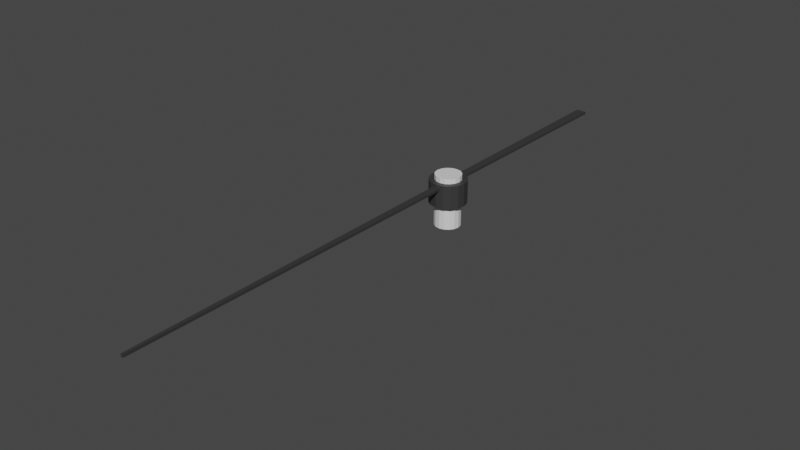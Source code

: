 # Source: object6_2.blend  (saved by Blender 3.6.11; exported with 4.5.12 LTS)
import bpy
from mathutils import Matrix  # noqa: F401  (used for matrix-valued properties, if any)

bpy.ops.wm.read_factory_settings(use_empty=True)
scene = bpy.context.scene
scene.name = 'Scene'

# ---- collections
col_collection = bpy.data.collections.new('Collection'); scene.collection.children.link(col_collection)

# ---- materials (node trees are filled in below, after node groups)
mat_material_001 = bpy.data.materials.new('Material.001')
mat_material_001.use_transparent_shadow = False
mat_material_004 = bpy.data.materials.new('Material.004')
mat_material_004.use_transparent_shadow = False

# ---- material node trees
mat_material_001.use_nodes = True; mat_material_001.node_tree.nodes.clear()
_N = mat_material_001.node_tree.nodes; _L = mat_material_001.node_tree.links
n0 = _N.new('ShaderNodeBsdfPrincipled'); n0.name = 'Principled BSDF'; n0.location = (10, 300)
n0.distribution = 'GGX'
n0.subsurface_method = 'RANDOM_WALK_SKIN'
n0.inputs[3].default_value = 1.45
n0.inputs[27].default_value = (0.0, 0.0, 0.0, 1.0)
n0.inputs[28].default_value = 1.0
n1 = _N.new('ShaderNodeOutputMaterial'); n1.name = 'Material Output'; n1.location = (300, 300)
_L.new(n0.outputs[0], n1.inputs[0])
n1.is_active_output = True
mat_material_004.use_nodes = True; mat_material_004.node_tree.nodes.clear()
_N = mat_material_004.node_tree.nodes; _L = mat_material_004.node_tree.links
n0 = _N.new('ShaderNodeBsdfPrincipled'); n0.name = 'Principled BSDF'; n0.location = (10, 300)
n0.distribution = 'GGX'
n0.subsurface_method = 'RANDOM_WALK_SKIN'
n0.inputs[0].default_value = (0.03741, 0.03741, 0.03741, 1.0)
n0.inputs[3].default_value = 1.45
n0.inputs[27].default_value = (0.0, 0.0, 0.0, 1.0)
n0.inputs[28].default_value = 1.0
n1 = _N.new('ShaderNodeOutputMaterial'); n1.name = 'Material Output'; n1.location = (300, 300)
_L.new(n0.outputs[0], n1.inputs[0])
n1.is_active_output = True

# ---- world
world_world = bpy.data.worlds.new('World'); scene.world = world_world
world_world.use_nodes = True; world_world.node_tree.nodes.clear()
_N = world_world.node_tree.nodes; _L = world_world.node_tree.links
n0 = _N.new('ShaderNodeOutputWorld'); n0.name = 'World Output'; n0.location = (300, 300)
n1 = _N.new('ShaderNodeBackground'); n1.name = 'Background'; n1.location = (10, 300)
n1.inputs[0].default_value = (0.05088, 0.05088, 0.05088, 1.0)
_L.new(n1.outputs[0], n0.inputs[0])
n0.is_active_output = True
world_world.color = (0.05088, 0.05088, 0.05088)
world_world.use_sun_shadow = False
world_world.sun_shadow_jitter_overblur = 0.0

# ---- meshes
me_cylinder_006 = bpy.data.meshes.new('Cylinder.006')
me_cylinder_006.from_pydata([(0.0, 1.0, 0.0), (0.0, 1.0, 2.0), (0.3827, 0.9239, 0.0), (0.3827, 0.9239, 2.0), (0.7071, 0.7071, 0.0), (0.7071, 0.7071, 2.0), (0.9239, 0.3827, 0.0), (0.9239, 0.3827, 2.0), (1.0, 0.0, 0.0), (1.0, 0.0, 2.0), (0.9239, -0.3827, 0.0), (0.9239, -0.3827, 2.0), (0.7071, -0.7071, 0.0), (0.7071, -0.7071, 2.0), (0.3827, -0.9239, 0.0), (0.3827, -0.9239, 2.0), (0.0, -1.0, 0.0), (0.0, -1.0, 2.0), (-0.3827, -0.9239, 0.0), (-0.3827, -0.9239, 2.0), (-0.7071, -0.7071, 0.0), (-0.7071, -0.7071, 2.0), (-0.9239, -0.3827, 0.0), (-0.9239, -0.3827, 2.0), (-1.0, 0.0, 0.0), (-1.0, 0.0, 2.0), (-0.9239, 0.3827, 0.0), (-0.9239, 0.3827, 2.0), (-0.7071, 0.7071, 0.0), (-0.7071, 0.7071, 2.0), (-0.3827, 0.9239, 0.0), (-0.3827, 0.9239, 2.0), (0.0, 1.426, 0.9171), (0.0, 1.426, 1.808), (0.5455, 1.317, 0.9171), (0.5455, 1.317, 1.808), (1.008, 1.008, 0.9171), (1.008, 1.008, 1.808), (1.317, 0.5455, 0.9171), (1.317, 0.5455, 1.808), (1.426, 0.0, 0.9171), (1.426, 0.0, 1.808), (1.317, -0.5455, 0.9171), (1.317, -0.5455, 1.808), (1.008, -1.008, 0.9171), (1.008, -1.008, 1.808), (0.5455, -1.317, 0.9171), (0.5455, -1.317, 1.808), (0.0, -1.426, 0.9171), (0.0, -1.426, 1.808), (-0.5455, -1.317, 0.9171), (-0.5455, -1.317, 1.808), (-1.008, -1.008, 0.9171), (-1.008, -1.008, 1.808), (-1.317, -0.5455, 0.9171), (-1.317, -0.5455, 1.808), (-1.426, 0.0, 0.9171), (-1.426, 0.0, 1.808), (-1.317, 0.5455, 0.9171), (-1.317, 0.5455, 1.808), (-1.008, 1.008, 0.9171), (-1.008, 1.008, 1.808), (-0.5455, 1.317, 0.9171), (-0.5455, 1.317, 1.808), (-0.1015, -28.8, 1.599), (-0.1015, -28.8, 1.699), (-0.4, 18.02, 1.599), (-0.4, 18.02, 1.699), (0.1015, -28.8, 1.599), (0.1015, -28.8, 1.699), (0.4, 18.02, 1.599), (0.4, 18.02, 1.699)], [], [(0, 1, 3, 2), (2, 3, 5, 4), (4, 5, 7, 6), (6, 7, 9, 8), (8, 9, 11, 10), (10, 11, 13, 12), (12, 13, 15, 14), (14, 15, 17, 16), (16, 17, 19, 18), (18, 19, 21, 20), (20, 21, 23, 22), (22, 23, 25, 24), (24, 25, 27, 26), (26, 27, 29, 28), (3, 1, 31, 29, 27, 25, 23, 21, 19, 17, 15, 13, 11, 9, 7, 5), (28, 29, 31, 30), (30, 31, 1, 0), (0, 2, 4, 6, 8, 10, 12, 14, 16, 18, 20, 22, 24, 26, 28, 30), (32, 33, 35, 34), (34, 35, 37, 36), (36, 37, 39, 38), (38, 39, 41, 40), (40, 41, 43, 42), (42, 43, 45, 44), (44, 45, 47, 46), (46, 47, 49, 48), (48, 49, 51, 50), (50, 51, 53, 52), (52, 53, 55, 54), (54, 55, 57, 56), (56, 57, 59, 58), (58, 59, 61, 60), (35, 33, 63, 61, 59, 57, 55, 53, 51, 49, 47, 45, 43, 41, 39, 37), (60, 61, 63, 62), (62, 63, 33, 32), (32, 34, 36, 38, 40, 42, 44, 46, 48, 50, 52, 54, 56, 58, 60, 62), (64, 65, 67, 66), (66, 67, 71, 70), (70, 71, 69, 68), (68, 69, 65, 64), (66, 70, 68, 64), (71, 67, 65, 69)])
me_cylinder_006.polygons.foreach_set('material_index', [0, 0, 0, 0, 0, 0, 0, 0, 0, 0, 0, 0, 0, 0, 0, 0, 0, 0, 1, 1, 1, 1, 1, 1, 1, 1, 1, 1, 1, 1, 1, 1, 1, 1, 1, 1, 1, 1, 1, 1, 1, 1])
_uv = me_cylinder_006.uv_layers.new(name='UVMap')
_uv.uv.foreach_set('vector', [1.0, 0.5, 1.0, 1.0, 0.9375, 1.0, 0.9375, 0.5, 0.9375, 0.5, 0.9375, 1.0, 0.875, 1.0, 0.875, 0.5, 0.875, 0.5, 0.875, 1.0, 0.8125, 1.0, 0.8125, 0.5, 0.8125, 0.5, 0.8125, 1.0, 0.75, 1.0, 0.75, 0.5, 0.75, 0.5, 0.75, 1.0, 0.6875, 1.0, 0.6875, 0.5, 0.6875, 0.5, 0.6875, 1.0, 0.625, 1.0, 0.625, 0.5, 0.625, 0.5, 0.625, 1.0, 0.5625, 1.0, 0.5625, 0.5, 0.5625, 0.5, 0.5625, 1.0, 0.5, 1.0, 0.5, 0.5, 0.5, 0.5, 0.5, 1.0, 0.4375, 1.0, 0.4375, 0.5, 0.4375, 0.5, 0.4375, 1.0, 0.375, 1.0, 0.375, 0.5, 0.375, 0.5, 0.375, 1.0, 0.3125, 1.0, 0.3125, 0.5, 0.3125, 0.5, 0.3125, 1.0, 0.25, 1.0, 0.25, 0.5, 0.25, 0.5, 0.25, 1.0, 0.1875, 1.0, 0.1875, 0.5, 0.1875, 0.5, 0.1875, 1.0, 0.125, 1.0, 0.125, 0.5, 0.3418, 0.4717, 0.25, 0.49, 0.1582, 0.4717, 0.08029, 0.4197, 0.02827, 0.3418, 0.01, 0.25, 0.02827, 0.1582, 0.08029, 0.08029, 0.1582, 0.02827, 0.25, 0.01, 0.3418, 0.02827, 0.4197, 0.08029, 0.4717, 0.1582, 0.49, 0.25, 0.4717, 0.3418, 0.4197, 0.4197, 0.125, 0.5, 0.125, 1.0, 0.0625, 1.0, 0.0625, 0.5, 0.0625, 0.5, 0.0625, 1.0, 0.0, 1.0, 0.0, 0.5, 0.75, 0.49, 0.8418, 0.4717, 0.9197, 0.4197, 0.9717, 0.3418, 0.99, 0.25, 0.9717, 0.1582, 0.9197, 0.08029, 0.8418, 0.02827, 0.75, 0.01, 0.6582, 0.02827, 0.5803, 0.08029, 0.5283, 0.1582, 0.51, 0.25, 0.5283, 0.3418, 0.5803, 0.4197, 0.6582, 0.4717, 1.0, 0.5, 1.0, 1.0, 0.9375, 1.0, 0.9375, 0.5, 0.9375, 0.5, 0.9375, 1.0, 0.875, 1.0, 0.875, 0.5, 0.875, 0.5, 0.875, 1.0, 0.8125, 1.0, 0.8125, 0.5, 0.8125, 0.5, 0.8125, 1.0, 0.75, 1.0, 0.75, 0.5, 0.75, 0.5, 0.75, 1.0, 0.6875, 1.0, 0.6875, 0.5, 0.6875, 0.5, 0.6875, 1.0, 0.625, 1.0, 0.625, 0.5, 0.625, 0.5, 0.625, 1.0, 0.5625, 1.0, 0.5625, 0.5, 0.5625, 0.5, 0.5625, 1.0, 0.5, 1.0, 0.5, 0.5, 0.5, 0.5, 0.5, 1.0, 0.4375, 1.0, 0.4375, 0.5, 0.4375, 0.5, 0.4375, 1.0, 0.375, 1.0, 0.375, 0.5, 0.375, 0.5, 0.375, 1.0, 0.3125, 1.0, 0.3125, 0.5, 0.3125, 0.5, 0.3125, 1.0, 0.25, 1.0, 0.25, 0.5, 0.25, 0.5, 0.25, 1.0, 0.1875, 1.0, 0.1875, 0.5, 0.1875, 0.5, 0.1875, 1.0, 0.125, 1.0, 0.125, 0.5, 0.3418, 0.4717, 0.25, 0.49, 0.1582, 0.4717, 0.08029, 0.4197, 0.02827, 0.3418, 0.01, 0.25, 0.02827, 0.1582, 0.08029, 0.08029, 0.1582, 0.02827, 0.25, 0.01, 0.3418, 0.02827, 0.4197, 0.08029, 0.4717, 0.1582, 0.49, 0.25, 0.4717, 0.3418, 0.4197, 0.4197, 0.125, 0.5, 0.125, 1.0, 0.0625, 1.0, 0.0625, 0.5, 0.0625, 0.5, 0.0625, 1.0, 0.0, 1.0, 0.0, 0.5, 0.75, 0.49, 0.8418, 0.4717, 0.9197, 0.4197, 0.9717, 0.3418, 0.99, 0.25, 0.9717, 0.1582, 0.9197, 0.08029, 0.8418, 0.02827, 0.75, 0.01, 0.6582, 0.02827, 0.5803, 0.08029, 0.5283, 0.1582, 0.51, 0.25, 0.5283, 0.3418, 0.5803, 0.4197, 0.6582, 0.4717, 0.375, 0.0, 0.625, 0.0, 0.625, 0.25, 0.375, 0.25, 0.375, 0.25, 0.625, 0.25, 0.625, 0.5, 0.375, 0.5, 0.375, 0.5, 0.625, 0.5, 0.625, 0.75, 0.375, 0.75, 0.375, 0.75, 0.625, 0.75, 0.625, 1.0, 0.375, 1.0, 0.125, 0.5, 0.375, 0.5, 0.375, 0.75, 0.125, 0.75, 0.625, 0.5, 0.875, 0.5, 0.875, 0.75, 0.625, 0.75])
me_cylinder_006.materials.append(mat_material_001)
me_cylinder_006.materials.append(mat_material_004)
me_cylinder_006.update()

# ---- objects
ob_cylinder = bpy.data.objects.new('Cylinder', me_cylinder_006)

# ---- transforms, parenting, visibility, modifiers, constraints
ob_cylinder.location = (0.0, 0.0, 0.0)
ob_cylinder.scale = (0.05, 0.05, 0.1)

# ---- collection membership
col_collection.objects.link(ob_cylinder)

# ---- scene / render settings (as saved in the file)
scene.frame_start = 1; scene.frame_end = 250; scene.frame_set(1)
scene.render.engine = 'BLENDER_EEVEE_NEXT'
scene.cycles.sampling_pattern = 'TABULATED_SOBOL'
scene.view_settings.view_transform = 'Filmic'
bpy.context.view_layer.update()

# ---- added for rendering (the .blend has no active camera and no usable light): camera, sun
cam_auto = bpy.data.cameras.new('AutoCamera')
cam_auto.lens = 50.0
cam_auto.sensor_width = 36.0
cam_auto.clip_end = 1000.0
ob_auto_camera = bpy.data.objects.new('AutoCamera', cam_auto)
scene.collection.objects.link(ob_auto_camera)
ob_auto_camera.location = (2.17796, -2.88317, 1.84237)
ob_auto_camera.rotation_euler = (1.09748, -7.21219e-08, 0.694738)
scene.camera = ob_auto_camera
light_auto_sun = bpy.data.lights.new('AutoSun', 'SUN')
light_auto_sun.energy = 3.0
light_auto_sun.angle = 0.0523599
ob_auto_sun = bpy.data.objects.new('AutoSun', light_auto_sun)
scene.collection.objects.link(ob_auto_sun)
ob_auto_sun.rotation_euler = (0.872665, 0.174533, 0.523599)
bpy.context.view_layer.update()

